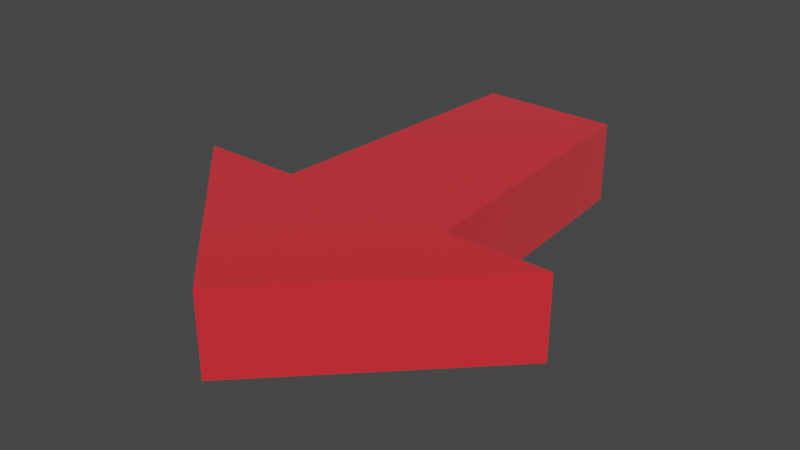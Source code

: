 # Source: arrow.blend  (saved by Blender 2.83.19; exported with 4.5.12 LTS)
import bpy
from mathutils import Matrix  # noqa: F401  (used for matrix-valued properties, if any)

bpy.ops.wm.read_factory_settings(use_empty=True)
scene = bpy.context.scene
scene.name = 'Scene'

# ---- collections
col_collection = bpy.data.collections.new('Collection'); scene.collection.children.link(col_collection)

# ---- materials (node trees are filled in below, after node groups)
mat_redcoat = bpy.data.materials.new('redCoat')
mat_redcoat.alpha_threshold = 0.0
mat_redcoat.use_transparent_shadow = False
mat_redcoat.line_color = (0.0, 0.0, 0.0, 1.0)

# ---- material node trees
mat_redcoat.use_nodes = True; mat_redcoat.node_tree.nodes.clear()
_N = mat_redcoat.node_tree.nodes; _L = mat_redcoat.node_tree.links
n0 = _N.new('ShaderNodeOutputMaterial'); n0.name = 'Material Output'; n0.location = (300, 300)
n1 = _N.new('ShaderNodeBsdfPrincipled'); n1.name = 'Principled BSDF'; n1.location = (10, 300)
n1.distribution = 'GGX'
n1.subsurface_method = 'BURLEY'
n1.inputs[0].default_value = (0.8, 0.02298, 0.032, 1.0)
n1.inputs[2].default_value = 0.4
n1.inputs[3].default_value = 1.45
n1.inputs[24].default_value = 0.0789
n1.inputs[27].default_value = (0.0, 0.0, 0.0, 1.0)
n1.inputs[28].default_value = 1.0
_L.new(n1.outputs[0], n0.inputs[0])
n0.is_active_output = True

# ---- world
world_world = bpy.data.worlds.new('World'); scene.world = world_world
world_world.use_nodes = True; world_world.node_tree.nodes.clear()
_N = world_world.node_tree.nodes; _L = world_world.node_tree.links
n0 = _N.new('ShaderNodeOutputWorld'); n0.name = 'World Output'; n0.location = (300, 300)
n1 = _N.new('ShaderNodeBackground'); n1.name = 'Background'; n1.location = (10, 300)
n1.inputs[0].default_value = (0.05088, 0.05088, 0.05088, 1.0)
_L.new(n1.outputs[0], n0.inputs[0])
n0.is_active_output = True
world_world.color = (0.05088, 0.05088, 0.05088)
world_world.use_sun_shadow = False
world_world.sun_shadow_jitter_overblur = 0.0

# ---- meshes
me_cube = bpy.data.meshes.new('Cube')
me_cube.from_pydata([(0.918, 1.0, 0.4322), (0.918, 1.0, -0.4322), (-0.918, 1.0, 0.4322), (-0.918, 1.0, -0.4322), (2.0, 1.0, 0.4322), (2.0, 1.0, -0.4322), (0.0, -1.0, 0.4322), (0.0, -1.0, -0.4322), (-2.0, 1.0, 0.4322), (-2.0, 1.0, -0.4322), (0.7291, 4.0, 0.4322), (0.7291, 4.0, -0.4322), (-0.7291, 4.0, 0.4322), (-0.7291, 4.0, -0.4322)], [], [(4, 8, 6), (1, 0, 4, 5), (7, 6, 8, 9), (9, 5, 7), (5, 4, 6, 7), (3, 9, 8, 2), (0, 1, 11, 10), (13, 12, 10, 11), (3, 2, 12, 13), (1, 3, 13, 11), (2, 0, 10, 12)])
_uv = me_cube.uv_layers.new(name='UVMap')
_uv.uv.foreach_set('vector', [0.625, 0.5, 0.875, 0.5, 0.625, 0.75, 0.375, 0.5, 0.625, 0.5, 0.625, 0.5, 0.375, 0.5, 0.375, 0.0, 0.625, 0.0, 0.625, 0.25, 0.375, 0.25, 0.125, 0.5, 0.375, 0.5, 0.125, 0.75, 0.375, 0.5, 0.625, 0.5, 0.625, 0.75, 0.375, 0.75, 0.375, 0.25, 0.375, 0.25, 0.625, 0.25, 0.625, 0.25, 0.625, 0.5, 0.375, 0.5, 0.375, 0.5, 0.625, 0.5, 0.375, 0.25, 0.625, 0.25, 0.625, 0.5, 0.375, 0.5, 0.375, 0.25, 0.625, 0.25, 0.625, 0.25, 0.375, 0.25, 0.375, 0.5, 0.125, 0.5, 0.125, 0.5, 0.375, 0.5, 0.875, 0.5, 0.625, 0.5, 0.625, 0.5, 0.875, 0.5])
me_cube.materials.append(mat_redcoat)
me_cube.use_remesh_preserve_volume = False
me_cube.use_remesh_preserve_attributes = False
me_cube.use_mirror_vertex_groups = False
me_cube.update()

# ---- objects
ob_cube = bpy.data.objects.new('Cube', me_cube)

# ---- transforms, parenting, visibility, modifiers, constraints
ob_cube.location = (0.0, 0.0, 0.0)
ob_cube.lock_rotations_4d = False
ob_cube.empty_display_type = 'ARROWS'
ob_cube.lineart.crease_threshold = 0.0

# ---- collection membership
col_collection.objects.link(ob_cube)

# ---- scene / render settings (as saved in the file)
scene.frame_start = 1; scene.frame_end = 250; scene.frame_set(1)
scene.render.engine = 'BLENDER_EEVEE_NEXT'
scene.cycles.use_denoising = False
scene.cycles.samples = 128
scene.cycles.sampling_pattern = 'TABULATED_SOBOL'
scene.cycles.use_adaptive_sampling = False
scene.cycles.use_light_tree = False
scene.view_settings.view_transform = 'Filmic'
bpy.context.view_layer.update()

# ---- added for rendering (the .blend has no active camera and no usable light): camera, sun
cam_auto = bpy.data.cameras.new('AutoCamera')
cam_auto.lens = 50.0
cam_auto.sensor_width = 36.0
cam_auto.clip_end = 1000.0
ob_auto_camera = bpy.data.objects.new('AutoCamera', cam_auto)
scene.collection.objects.link(ob_auto_camera)
ob_auto_camera.location = (5.97807, -5.67368, 4.78245)
ob_auto_camera.rotation_euler = (1.09748, -7.21219e-08, 0.694738)
scene.camera = ob_auto_camera
light_auto_sun = bpy.data.lights.new('AutoSun', 'SUN')
light_auto_sun.energy = 3.0
light_auto_sun.angle = 0.0523599
ob_auto_sun = bpy.data.objects.new('AutoSun', light_auto_sun)
scene.collection.objects.link(ob_auto_sun)
ob_auto_sun.rotation_euler = (0.872665, 0.174533, 0.523599)
bpy.context.view_layer.update()
